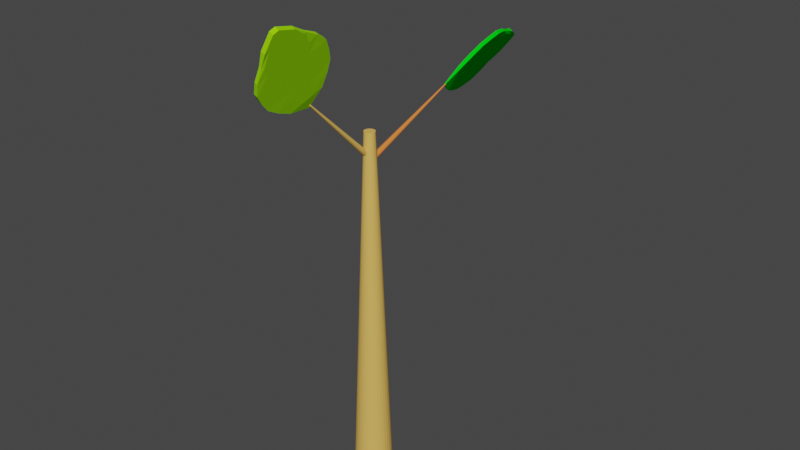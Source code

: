 # Source: lettuce_seedling.blend  (saved by Blender 2.92.15; exported with 4.5.12 LTS)
import bpy
from mathutils import Matrix  # noqa: F401  (used for matrix-valued properties, if any)

bpy.ops.wm.read_factory_settings(use_empty=True)
scene = bpy.context.scene
scene.name = 'Scene'

# ---- collections
col_collection = bpy.data.collections.new('Collection'); scene.collection.children.link(col_collection)

# ---- materials (node trees are filled in below, after node groups)
mat_material_002 = bpy.data.materials.new('Material.002')
mat_material_002.use_transparent_shadow = False
mat_material_002.diffuse_color = (0.8, 0.4833, 0.1154, 1.0)
mat_material_003 = bpy.data.materials.new('Material.003')
mat_material_003.use_transparent_shadow = False
mat_material_003.diffuse_color = (0.8, 0.2211, 0.04937, 1.0)
mat_material_001 = bpy.data.materials.new('Material.001')
mat_material_001.use_transparent_shadow = False
mat_material_001.diffuse_color = (0.0, 0.8, 0.007323, 1.0)
mat_material = bpy.data.materials.new('Material')
mat_material.use_transparent_shadow = False
mat_material.diffuse_color = (0.3252, 0.8, 0.00394, 1.0)

# ---- material node trees

# ---- world
world_world = bpy.data.worlds.new('World'); scene.world = world_world
world_world.use_nodes = True; world_world.node_tree.nodes.clear()
_N = world_world.node_tree.nodes; _L = world_world.node_tree.links
n0 = _N.new('ShaderNodeOutputWorld'); n0.name = 'World Output'; n0.location = (300, 300)
n1 = _N.new('ShaderNodeBackground'); n1.name = 'Background'; n1.location = (10, 300)
n1.inputs[0].default_value = (0.05088, 0.05088, 0.05088, 1.0)
_L.new(n1.outputs[0], n0.inputs[0])
n0.is_active_output = True
world_world.color = (0.05088, 0.05088, 0.05088)
world_world.use_sun_shadow = False
world_world.sun_shadow_jitter_overblur = 0.0

# ---- meshes
me_cylinder = bpy.data.meshes.new('Cylinder')
me_cylinder.from_pydata([(0.0, 0.09144, -0.1934), (-1.327e-09, 0.02628, 0.1934), (0.02553, 0.08969, -0.1934), (0.007338, 0.02577, 0.1934), (0.05008, 0.08448, -0.1934), (0.01439, 0.02428, 0.1934), (0.07271, 0.07603, -0.1934), (0.0209, 0.02185, 0.1934), (0.09254, 0.06466, -0.1934), (0.0266, 0.01858, 0.1934), (0.1088, 0.0508, -0.1934), (0.03127, 0.0146, 0.1934), (0.1209, 0.03499, -0.1934), (0.03475, 0.01006, 0.1934), (0.1284, 0.01784, -0.1934), (0.03689, 0.005127, 0.1934), (0.1309, -3.997e-09, -0.1934), (0.03761, -2.476e-09, 0.1934), (0.1284, -0.01784, -0.1934), (0.03689, -0.005127, 0.1934), (0.1209, -0.03499, -0.1934), (0.03475, -0.01006, 0.1934), (0.1088, -0.0508, -0.1934), (0.03127, -0.0146, 0.1934), (0.09254, -0.06466, -0.1934), (0.0266, -0.01858, 0.1934), (0.07271, -0.07603, -0.1934), (0.0209, -0.02185, 0.1934), (0.05008, -0.08448, -0.1934), (0.01439, -0.02428, 0.1934), (0.02553, -0.08969, -0.1934), (0.007338, -0.02577, 0.1934), (-1.144e-08, -0.09144, -0.1934), (-4.615e-09, -0.02628, 0.1934), (-0.02553, -0.08969, -0.1934), (-0.007338, -0.02577, 0.1934), (-0.05008, -0.08448, -0.1934), (-0.01439, -0.02428, 0.1934), (-0.07271, -0.07603, -0.1934), (-0.0209, -0.02185, 0.1934), (-0.09254, -0.06466, -0.1934), (-0.0266, -0.01858, 0.1934), (-0.1088, -0.0508, -0.1934), (-0.03127, -0.0146, 0.1934), (-0.1209, -0.03499, -0.1934), (-0.03475, -0.01006, 0.1934), (-0.1284, -0.01784, -0.1934), (-0.03689, -0.005127, 0.1934), (-0.1309, 1.09e-09, -0.1934), (-0.03761, -1.014e-09, 0.1934), (-0.1284, 0.01784, -0.1934), (-0.03689, 0.005127, 0.1934), (-0.1209, 0.03499, -0.1934), (-0.03475, 0.01006, 0.1934), (-0.1088, 0.0508, -0.1934), (-0.03127, 0.0146, 0.1934), (-0.09254, 0.06466, -0.1934), (-0.0266, 0.01858, 0.1934), (-0.07271, 0.07603, -0.1934), (-0.0209, 0.02185, 0.1934), (-0.05008, 0.08448, -0.1934), (-0.01439, 0.02428, 0.1934), (-0.02553, 0.08969, -0.1934), (-0.007338, 0.02577, 0.1934), (-0.01513, -0.002269, 0.1717), (-0.01513, -0.3421, 0.2428), (-0.009837, -0.002352, 0.1716), (-0.01383, -0.3421, 0.2428), (-0.004748, -0.002597, 0.1714), (-0.01258, -0.3421, 0.2428), (-5.761e-05, -0.002995, 0.1711), (-0.01143, -0.3422, 0.2427), (0.004054, -0.003531, 0.1706), (-0.01042, -0.3424, 0.2426), (0.007428, -0.004183, 0.1701), (-0.009596, -0.3425, 0.2424), (0.009935, -0.004928, 0.1695), (-0.008981, -0.3427, 0.2423), (0.01148, -0.005736, 0.1688), (-0.008602, -0.3429, 0.2421), (0.012, -0.006576, 0.1681), (-0.008474, -0.3431, 0.2419), (0.01148, -0.007417, 0.1674), (-0.008602, -0.3433, 0.2418), (0.009935, -0.008225, 0.1667), (-0.008981, -0.3435, 0.2416), (0.007428, -0.008969, 0.166), (-0.009596, -0.3437, 0.2414), (0.004054, -0.009622, 0.1655), (-0.01042, -0.3439, 0.2413), (-5.761e-05, -0.01016, 0.165), (-0.01143, -0.344, 0.2412), (-0.004748, -0.01056, 0.1647), (-0.01258, -0.3441, 0.2411), (-0.009837, -0.0108, 0.1645), (-0.01383, -0.3441, 0.2411), (-0.01513, -0.01088, 0.1644), (-0.01513, -0.3442, 0.241), (-0.02042, -0.0108, 0.1645), (-0.01643, -0.3441, 0.2411), (-0.02551, -0.01056, 0.1647), (-0.01768, -0.3441, 0.2411), (-0.0302, -0.01016, 0.165), (-0.01883, -0.344, 0.2412), (-0.03431, -0.009622, 0.1655), (-0.01984, -0.3439, 0.2413), (-0.03769, -0.008969, 0.166), (-0.02066, -0.3437, 0.2414), (-0.0402, -0.008225, 0.1667), (-0.02128, -0.3435, 0.2416), (-0.04174, -0.007417, 0.1674), (-0.02166, -0.3433, 0.2418), (-0.04226, -0.006576, 0.1681), (-0.02179, -0.3431, 0.2419), (-0.04174, -0.005736, 0.1688), (-0.02166, -0.3429, 0.2421), (-0.0402, -0.004928, 0.1695), (-0.02128, -0.3427, 0.2423), (-0.03769, -0.004183, 0.1701), (-0.02066, -0.3425, 0.2424), (-0.03431, -0.003531, 0.1706), (-0.01984, -0.3424, 0.2426), (-0.0302, -0.002995, 0.1711), (-0.01883, -0.3422, 0.2427), (-0.02551, -0.002597, 0.1714), (-0.01768, -0.3421, 0.2428), (-0.02042, -0.002352, 0.1716), (-0.01643, -0.3421, 0.2428)], [], [(0, 1, 3, 2), (2, 3, 5, 4), (4, 5, 7, 6), (6, 7, 9, 8), (8, 9, 11, 10), (10, 11, 13, 12), (12, 13, 15, 14), (14, 15, 17, 16), (16, 17, 19, 18), (18, 19, 21, 20), (20, 21, 23, 22), (22, 23, 25, 24), (24, 25, 27, 26), (26, 27, 29, 28), (28, 29, 31, 30), (30, 31, 33, 32), (32, 33, 35, 34), (34, 35, 37, 36), (36, 37, 39, 38), (38, 39, 41, 40), (40, 41, 43, 42), (42, 43, 45, 44), (44, 45, 47, 46), (46, 47, 49, 48), (48, 49, 51, 50), (50, 51, 53, 52), (52, 53, 55, 54), (54, 55, 57, 56), (56, 57, 59, 58), (58, 59, 61, 60), (3, 1, 63, 61, 59, 57, 55, 53, 51, 49, 47, 45, 43, 41, 39, 37, 35, 33, 31, 29, 27, 25, 23, 21, 19, 17, 15, 13, 11, 9, 7, 5), (60, 61, 63, 62), (62, 63, 1, 0), (0, 2, 4, 6, 8, 10, 12, 14, 16, 18, 20, 22, 24, 26, 28, 30, 32, 34, 36, 38, 40, 42, 44, 46, 48, 50, 52, 54, 56, 58, 60, 62), (64, 65, 67, 66), (66, 67, 69, 68), (68, 69, 71, 70), (70, 71, 73, 72), (72, 73, 75, 74), (74, 75, 77, 76), (76, 77, 79, 78), (78, 79, 81, 80), (80, 81, 83, 82), (82, 83, 85, 84), (84, 85, 87, 86), (86, 87, 89, 88), (88, 89, 91, 90), (90, 91, 93, 92), (92, 93, 95, 94), (94, 95, 97, 96), (96, 97, 99, 98), (98, 99, 101, 100), (100, 101, 103, 102), (102, 103, 105, 104), (104, 105, 107, 106), (106, 107, 109, 108), (108, 109, 111, 110), (110, 111, 113, 112), (112, 113, 115, 114), (114, 115, 117, 116), (116, 117, 119, 118), (118, 119, 121, 120), (120, 121, 123, 122), (122, 123, 125, 124), (67, 65, 127, 125, 123, 121, 119, 117, 115, 113, 111, 109, 107, 105, 103, 101, 99, 97, 95, 93, 91, 89, 87, 85, 83, 81, 79, 77, 75, 73, 71, 69), (124, 125, 127, 126), (126, 127, 65, 64), (64, 66, 68, 70, 72, 74, 76, 78, 80, 82, 84, 86, 88, 90, 92, 94, 96, 98, 100, 102, 104, 106, 108, 110, 112, 114, 116, 118, 120, 122, 124, 126)])
_uv = me_cylinder.uv_layers.new(name='UVMap')
_uv.uv.foreach_set('vector', [1.0, 0.5, 1.0, 1.0, 0.9688, 1.0, 0.9688, 0.5, 0.9688, 0.5, 0.9688, 1.0, 0.9375, 1.0, 0.9375, 0.5, 0.9375, 0.5, 0.9375, 1.0, 0.9062, 1.0, 0.9062, 0.5, 0.9062, 0.5, 0.9062, 1.0, 0.875, 1.0, 0.875, 0.5, 0.875, 0.5, 0.875, 1.0, 0.8438, 1.0, 0.8438, 0.5, 0.8438, 0.5, 0.8438, 1.0, 0.8125, 1.0, 0.8125, 0.5, 0.8125, 0.5, 0.8125, 1.0, 0.7812, 1.0, 0.7812, 0.5, 0.7812, 0.5, 0.7812, 1.0, 0.75, 1.0, 0.75, 0.5, 0.75, 0.5, 0.75, 1.0, 0.7188, 1.0, 0.7188, 0.5, 0.7188, 0.5, 0.7188, 1.0, 0.6875, 1.0, 0.6875, 0.5, 0.6875, 0.5, 0.6875, 1.0, 0.6562, 1.0, 0.6562, 0.5, 0.6562, 0.5, 0.6562, 1.0, 0.625, 1.0, 0.625, 0.5, 0.625, 0.5, 0.625, 1.0, 0.5938, 1.0, 0.5938, 0.5, 0.5938, 0.5, 0.5938, 1.0, 0.5625, 1.0, 0.5625, 0.5, 0.5625, 0.5, 0.5625, 1.0, 0.5312, 1.0, 0.5312, 0.5, 0.5312, 0.5, 0.5312, 1.0, 0.5, 1.0, 0.5, 0.5, 0.5, 0.5, 0.5, 1.0, 0.4688, 1.0, 0.4688, 0.5, 0.4688, 0.5, 0.4688, 1.0, 0.4375, 1.0, 0.4375, 0.5, 0.4375, 0.5, 0.4375, 1.0, 0.4062, 1.0, 0.4062, 0.5, 0.4062, 0.5, 0.4062, 1.0, 0.375, 1.0, 0.375, 0.5, 0.375, 0.5, 0.375, 1.0, 0.3438, 1.0, 0.3438, 0.5, 0.3438, 0.5, 0.3438, 1.0, 0.3125, 1.0, 0.3125, 0.5, 0.3125, 0.5, 0.3125, 1.0, 0.2812, 1.0, 0.2812, 0.5, 0.2812, 0.5, 0.2812, 1.0, 0.25, 1.0, 0.25, 0.5, 0.25, 0.5, 0.25, 1.0, 0.2188, 1.0, 0.2188, 0.5, 0.2188, 0.5, 0.2188, 1.0, 0.1875, 1.0, 0.1875, 0.5, 0.1875, 0.5, 0.1875, 1.0, 0.1562, 1.0, 0.1562, 0.5, 0.1562, 0.5, 0.1562, 1.0, 0.125, 1.0, 0.125, 0.5, 0.125, 0.5, 0.125, 1.0, 0.09375, 1.0, 0.09375, 0.5, 0.09375, 0.5, 0.09375, 1.0, 0.0625, 1.0, 0.0625, 0.5, 0.2968, 0.4854, 0.25, 0.49, 0.2032, 0.4854, 0.1582, 0.4717, 0.1167, 0.4496, 0.08029, 0.4197, 0.05045, 0.3833, 0.02827, 0.3418, 0.01461, 0.2968, 0.01, 0.25, 0.01461, 0.2032, 0.02827, 0.1582, 0.05045, 0.1167, 0.08029, 0.08029, 0.1167, 0.05045, 0.1582, 0.02827, 0.2032, 0.01461, 0.25, 0.01, 0.2968, 0.01461, 0.3418, 0.02827, 0.3833, 0.05045, 0.4197, 0.08029, 0.4496, 0.1167, 0.4717, 0.1582, 0.4854, 0.2032, 0.49, 0.25, 0.4854, 0.2968, 0.4717, 0.3418, 0.4496, 0.3833, 0.4197, 0.4197, 0.3833, 0.4496, 0.3418, 0.4717, 0.0625, 0.5, 0.0625, 1.0, 0.03125, 1.0, 0.03125, 0.5, 0.03125, 0.5, 0.03125, 1.0, 0.0, 1.0, 0.0, 0.5, 0.75, 0.49, 0.7968, 0.4854, 0.8418, 0.4717, 0.8833, 0.4496, 0.9197, 0.4197, 0.9496, 0.3833, 0.9717, 0.3418, 0.9854, 0.2968, 0.99, 0.25, 0.9854, 0.2032, 0.9717, 0.1582, 0.9496, 0.1167, 0.9197, 0.08029, 0.8833, 0.05045, 0.8418, 0.02827, 0.7968, 0.01461, 0.75, 0.01, 0.7032, 0.01461, 0.6582, 0.02827, 0.6167, 0.05045, 0.5803, 0.08029, 0.5504, 0.1167, 0.5283, 0.1582, 0.5146, 0.2032, 0.51, 0.25, 0.5146, 0.2968, 0.5283, 0.3418, 0.5504, 0.3833, 0.5803, 0.4197, 0.6167, 0.4496, 0.6582, 0.4717, 0.7032, 0.4854, 1.0, 0.5, 1.0, 1.0, 0.9688, 1.0, 0.9688, 0.5, 0.9688, 0.5, 0.9688, 1.0, 0.9375, 1.0, 0.9375, 0.5, 0.9375, 0.5, 0.9375, 1.0, 0.9062, 1.0, 0.9062, 0.5, 0.9062, 0.5, 0.9062, 1.0, 0.875, 1.0, 0.875, 0.5, 0.875, 0.5, 0.875, 1.0, 0.8438, 1.0, 0.8438, 0.5, 0.8438, 0.5, 0.8438, 1.0, 0.8125, 1.0, 0.8125, 0.5, 0.8125, 0.5, 0.8125, 1.0, 0.7812, 1.0, 0.7812, 0.5, 0.7812, 0.5, 0.7812, 1.0, 0.75, 1.0, 0.75, 0.5, 0.75, 0.5, 0.75, 1.0, 0.7188, 1.0, 0.7188, 0.5, 0.7188, 0.5, 0.7188, 1.0, 0.6875, 1.0, 0.6875, 0.5, 0.6875, 0.5, 0.6875, 1.0, 0.6562, 1.0, 0.6562, 0.5, 0.6562, 0.5, 0.6562, 1.0, 0.625, 1.0, 0.625, 0.5, 0.625, 0.5, 0.625, 1.0, 0.5938, 1.0, 0.5938, 0.5, 0.5938, 0.5, 0.5938, 1.0, 0.5625, 1.0, 0.5625, 0.5, 0.5625, 0.5, 0.5625, 1.0, 0.5312, 1.0, 0.5312, 0.5, 0.5312, 0.5, 0.5312, 1.0, 0.5, 1.0, 0.5, 0.5, 0.5, 0.5, 0.5, 1.0, 0.4688, 1.0, 0.4688, 0.5, 0.4688, 0.5, 0.4688, 1.0, 0.4375, 1.0, 0.4375, 0.5, 0.4375, 0.5, 0.4375, 1.0, 0.4062, 1.0, 0.4062, 0.5, 0.4062, 0.5, 0.4062, 1.0, 0.375, 1.0, 0.375, 0.5, 0.375, 0.5, 0.375, 1.0, 0.3438, 1.0, 0.3438, 0.5, 0.3438, 0.5, 0.3438, 1.0, 0.3125, 1.0, 0.3125, 0.5, 0.3125, 0.5, 0.3125, 1.0, 0.2812, 1.0, 0.2812, 0.5, 0.2812, 0.5, 0.2812, 1.0, 0.25, 1.0, 0.25, 0.5, 0.25, 0.5, 0.25, 1.0, 0.2188, 1.0, 0.2188, 0.5, 0.2188, 0.5, 0.2188, 1.0, 0.1875, 1.0, 0.1875, 0.5, 0.1875, 0.5, 0.1875, 1.0, 0.1562, 1.0, 0.1562, 0.5, 0.1562, 0.5, 0.1562, 1.0, 0.125, 1.0, 0.125, 0.5, 0.125, 0.5, 0.125, 1.0, 0.09375, 1.0, 0.09375, 0.5, 0.09375, 0.5, 0.09375, 1.0, 0.0625, 1.0, 0.0625, 0.5, 0.2968, 0.4854, 0.25, 0.49, 0.2032, 0.4854, 0.1582, 0.4717, 0.1167, 0.4496, 0.08029, 0.4197, 0.05045, 0.3833, 0.02827, 0.3418, 0.01461, 0.2968, 0.01, 0.25, 0.01461, 0.2032, 0.02827, 0.1582, 0.05045, 0.1167, 0.08029, 0.08029, 0.1167, 0.05045, 0.1582, 0.02827, 0.2032, 0.01461, 0.25, 0.01, 0.2968, 0.01461, 0.3418, 0.02827, 0.3833, 0.05045, 0.4197, 0.08029, 0.4496, 0.1167, 0.4717, 0.1582, 0.4854, 0.2032, 0.49, 0.25, 0.4854, 0.2968, 0.4717, 0.3418, 0.4496, 0.3833, 0.4197, 0.4197, 0.3833, 0.4496, 0.3418, 0.4717, 0.0625, 0.5, 0.0625, 1.0, 0.03125, 1.0, 0.03125, 0.5, 0.03125, 0.5, 0.03125, 1.0, 0.0, 1.0, 0.0, 0.5, 0.75, 0.49, 0.7968, 0.4854, 0.8418, 0.4717, 0.8833, 0.4496, 0.9197, 0.4197, 0.9496, 0.3833, 0.9717, 0.3418, 0.9854, 0.2968, 0.99, 0.25, 0.9854, 0.2032, 0.9717, 0.1582, 0.9496, 0.1167, 0.9197, 0.08029, 0.8833, 0.05045, 0.8418, 0.02827, 0.7968, 0.01461, 0.75, 0.01, 0.7032, 0.01461, 0.6582, 0.02827, 0.6167, 0.05045, 0.5803, 0.08029, 0.5504, 0.1167, 0.5283, 0.1582, 0.5146, 0.2032, 0.51, 0.25, 0.5146, 0.2968, 0.5283, 0.3418, 0.5504, 0.3833, 0.5803, 0.4197, 0.6167, 0.4496, 0.6582, 0.4717, 0.7032, 0.4854])
me_cylinder.materials.append(mat_material_002)
me_cylinder.use_remesh_fix_poles = True
me_cylinder.use_remesh_preserve_attributes = False
me_cylinder.update()
me_cylinder_001 = bpy.data.meshes.new('Cylinder.001')
me_cylinder_001.from_pydata([(0.0, 0.005529, -0.1168), (-1.688e-10, 0.0009856, 0.1168), (0.001372, 0.005422, -0.1168), (0.0002445, 0.0009666, 0.1168), (0.002691, 0.005108, -0.1168), (0.0004796, 0.0009105, 0.1168), (0.003906, 0.004597, -0.1168), (0.0006963, 0.0008195, 0.1168), (0.004972, 0.003909, -0.1168), (0.0008862, 0.0006969, 0.1168), (0.005846, 0.003071, -0.1168), (0.001042, 0.0005476, 0.1168), (0.006496, 0.002116, -0.1168), (0.001158, 0.0003772, 0.1168), (0.006896, 0.001079, -0.1168), (0.001229, 0.0001924, 0.1168), (0.007031, -2.417e-10, -0.1168), (0.001253, 1.036e-07, 0.1168), (0.006896, -0.001079, -0.1168), (0.001229, -0.0001921, 0.1168), (0.006496, -0.002116, -0.1168), (0.001158, -0.000377, 0.1168), (0.005846, -0.003071, -0.1168), (0.001042, -0.0005474, 0.1168), (0.004972, -0.003909, -0.1168), (0.0008862, -0.0006967, 0.1168), (0.003906, -0.004597, -0.1168), (0.0006963, -0.0008193, 0.1168), (0.002691, -0.005108, -0.1168), (0.0004796, -0.0009103, 0.1168), (0.001372, -0.005422, -0.1168), (0.0002445, -0.0009664, 0.1168), (-6.147e-10, -0.005529, -0.1168), (-2.784e-10, -0.0009854, 0.1168), (-0.001372, -0.005422, -0.1168), (-0.0002445, -0.0009664, 0.1168), (-0.002691, -0.005108, -0.1168), (-0.0004796, -0.0009103, 0.1168), (-0.003906, -0.004597, -0.1168), (-0.0006963, -0.0008193, 0.1168), (-0.004972, -0.003909, -0.1168), (-0.0008862, -0.0006967, 0.1168), (-0.005846, -0.003071, -0.1168), (-0.001042, -0.0005474, 0.1168), (-0.006496, -0.002116, -0.1168), (-0.001158, -0.000377, 0.1168), (-0.006896, -0.001079, -0.1168), (-0.001229, -0.0001921, 0.1168), (-0.007031, 6.593e-11, -0.1168), (-0.001253, 1.036e-07, 0.1168), (-0.006896, 0.001079, -0.1168), (-0.001229, 0.0001924, 0.1168), (-0.006496, 0.002116, -0.1168), (-0.001158, 0.0003772, 0.1168), (-0.005846, 0.003071, -0.1168), (-0.001042, 0.0005476, 0.1168), (-0.004972, 0.003909, -0.1168), (-0.0008862, 0.0006969, 0.1168), (-0.003906, 0.004597, -0.1168), (-0.0006963, 0.0008195, 0.1168), (-0.002691, 0.005108, -0.1168), (-0.0004796, 0.0009105, 0.1168), (-0.001372, 0.005422, -0.1168), (-0.0002445, 0.0009666, 0.1168)], [], [(0, 1, 3, 2), (2, 3, 5, 4), (4, 5, 7, 6), (6, 7, 9, 8), (8, 9, 11, 10), (10, 11, 13, 12), (12, 13, 15, 14), (14, 15, 17, 16), (16, 17, 19, 18), (18, 19, 21, 20), (20, 21, 23, 22), (22, 23, 25, 24), (24, 25, 27, 26), (26, 27, 29, 28), (28, 29, 31, 30), (30, 31, 33, 32), (32, 33, 35, 34), (34, 35, 37, 36), (36, 37, 39, 38), (38, 39, 41, 40), (40, 41, 43, 42), (42, 43, 45, 44), (44, 45, 47, 46), (46, 47, 49, 48), (48, 49, 51, 50), (50, 51, 53, 52), (52, 53, 55, 54), (54, 55, 57, 56), (56, 57, 59, 58), (58, 59, 61, 60), (3, 1, 63, 61, 59, 57, 55, 53, 51, 49, 47, 45, 43, 41, 39, 37, 35, 33, 31, 29, 27, 25, 23, 21, 19, 17, 15, 13, 11, 9, 7, 5), (60, 61, 63, 62), (62, 63, 1, 0), (0, 2, 4, 6, 8, 10, 12, 14, 16, 18, 20, 22, 24, 26, 28, 30, 32, 34, 36, 38, 40, 42, 44, 46, 48, 50, 52, 54, 56, 58, 60, 62)])
_uv = me_cylinder_001.uv_layers.new(name='UVMap')
_uv.uv.foreach_set('vector', [1.0, 0.5, 1.0, 1.0, 0.9688, 1.0, 0.9688, 0.5, 0.9688, 0.5, 0.9688, 1.0, 0.9375, 1.0, 0.9375, 0.5, 0.9375, 0.5, 0.9375, 1.0, 0.9062, 1.0, 0.9062, 0.5, 0.9062, 0.5, 0.9062, 1.0, 0.875, 1.0, 0.875, 0.5, 0.875, 0.5, 0.875, 1.0, 0.8438, 1.0, 0.8438, 0.5, 0.8438, 0.5, 0.8438, 1.0, 0.8125, 1.0, 0.8125, 0.5, 0.8125, 0.5, 0.8125, 1.0, 0.7812, 1.0, 0.7812, 0.5, 0.7812, 0.5, 0.7812, 1.0, 0.75, 1.0, 0.75, 0.5, 0.75, 0.5, 0.75, 1.0, 0.7188, 1.0, 0.7188, 0.5, 0.7188, 0.5, 0.7188, 1.0, 0.6875, 1.0, 0.6875, 0.5, 0.6875, 0.5, 0.6875, 1.0, 0.6562, 1.0, 0.6562, 0.5, 0.6562, 0.5, 0.6562, 1.0, 0.625, 1.0, 0.625, 0.5, 0.625, 0.5, 0.625, 1.0, 0.5938, 1.0, 0.5938, 0.5, 0.5938, 0.5, 0.5938, 1.0, 0.5625, 1.0, 0.5625, 0.5, 0.5625, 0.5, 0.5625, 1.0, 0.5312, 1.0, 0.5312, 0.5, 0.5312, 0.5, 0.5312, 1.0, 0.5, 1.0, 0.5, 0.5, 0.5, 0.5, 0.5, 1.0, 0.4688, 1.0, 0.4688, 0.5, 0.4688, 0.5, 0.4688, 1.0, 0.4375, 1.0, 0.4375, 0.5, 0.4375, 0.5, 0.4375, 1.0, 0.4062, 1.0, 0.4062, 0.5, 0.4062, 0.5, 0.4062, 1.0, 0.375, 1.0, 0.375, 0.5, 0.375, 0.5, 0.375, 1.0, 0.3438, 1.0, 0.3438, 0.5, 0.3438, 0.5, 0.3438, 1.0, 0.3125, 1.0, 0.3125, 0.5, 0.3125, 0.5, 0.3125, 1.0, 0.2812, 1.0, 0.2812, 0.5, 0.2812, 0.5, 0.2812, 1.0, 0.25, 1.0, 0.25, 0.5, 0.25, 0.5, 0.25, 1.0, 0.2188, 1.0, 0.2188, 0.5, 0.2188, 0.5, 0.2188, 1.0, 0.1875, 1.0, 0.1875, 0.5, 0.1875, 0.5, 0.1875, 1.0, 0.1562, 1.0, 0.1562, 0.5, 0.1562, 0.5, 0.1562, 1.0, 0.125, 1.0, 0.125, 0.5, 0.125, 0.5, 0.125, 1.0, 0.09375, 1.0, 0.09375, 0.5, 0.09375, 0.5, 0.09375, 1.0, 0.0625, 1.0, 0.0625, 0.5, 0.2968, 0.4854, 0.25, 0.49, 0.2032, 0.4854, 0.1582, 0.4717, 0.1167, 0.4496, 0.08029, 0.4197, 0.05045, 0.3833, 0.02827, 0.3418, 0.01461, 0.2968, 0.01, 0.25, 0.01461, 0.2032, 0.02827, 0.1582, 0.05045, 0.1167, 0.08029, 0.08029, 0.1167, 0.05045, 0.1582, 0.02827, 0.2032, 0.01461, 0.25, 0.01, 0.2968, 0.01461, 0.3418, 0.02827, 0.3833, 0.05045, 0.4197, 0.08029, 0.4496, 0.1167, 0.4717, 0.1582, 0.4854, 0.2032, 0.49, 0.25, 0.4854, 0.2968, 0.4717, 0.3418, 0.4496, 0.3833, 0.4197, 0.4197, 0.3833, 0.4496, 0.3418, 0.4717, 0.0625, 0.5, 0.0625, 1.0, 0.03125, 1.0, 0.03125, 0.5, 0.03125, 0.5, 0.03125, 1.0, 0.0, 1.0, 0.0, 0.5, 0.75, 0.49, 0.7968, 0.4854, 0.8418, 0.4717, 0.8833, 0.4496, 0.9197, 0.4197, 0.9496, 0.3833, 0.9717, 0.3418, 0.9854, 0.2968, 0.99, 0.25, 0.9854, 0.2032, 0.9717, 0.1582, 0.9496, 0.1167, 0.9197, 0.08029, 0.8833, 0.05045, 0.8418, 0.02827, 0.7968, 0.01461, 0.75, 0.01, 0.7032, 0.01461, 0.6582, 0.02827, 0.6167, 0.05045, 0.5803, 0.08029, 0.5504, 0.1167, 0.5283, 0.1582, 0.5146, 0.2032, 0.51, 0.25, 0.5146, 0.2968, 0.5283, 0.3418, 0.5504, 0.3833, 0.5803, 0.4197, 0.6167, 0.4496, 0.6582, 0.4717, 0.7032, 0.4854])
me_cylinder_001.materials.append(mat_material_003)
me_cylinder_001.use_remesh_fix_poles = True
me_cylinder_001.use_remesh_preserve_attributes = False
me_cylinder_001.update()
me_cube_001 = bpy.data.meshes.new('Cube.001')
me_cube_001.from_pydata([(-0.01862, -0.05503, -0.007518), (-0.01862, -0.05503, -0.00121), (-0.002953, 0.05503, -0.004461), (-0.002953, 0.05503, 0.004461), (0.01862, -0.05503, -0.007518), (0.01862, -0.05503, -0.00121), (0.002953, 0.05503, -0.004461), (0.002953, 0.05503, 0.004461), (4.368e-10, 0.05503, -0.004461), (4.368e-10, 0.05503, 0.004461), (5.756e-10, -0.05503, -0.007518), (5.756e-10, -0.05503, -0.00121), (-0.001477, 0.05503, -0.004461), (-0.001356, -0.05503, -0.00121), (-0.001477, 0.05503, 0.004461), (-0.001356, -0.05503, -0.007518), (0.001477, 0.05503, 0.004461), (0.001356, -0.05503, -0.007518), (0.001477, 0.05503, -0.004461), (0.001356, -0.05503, -0.00121), (-0.002215, 0.05503, -0.004461), (-0.002034, -0.05503, -0.00121), (-0.002215, 0.05503, 0.004461), (-0.002034, -0.05503, -0.007518), (0.002215, 0.05503, 0.004461), (0.002034, -0.05503, -0.007518), (0.002215, 0.05503, -0.004461), (0.002034, -0.05503, -0.00121), (0.0007383, 0.05503, -0.004461), (0.000678, -0.05503, -0.00121), (0.0007383, 0.05503, 0.004461), (0.000678, -0.05503, -0.007518), (-0.0007383, 0.05503, 0.004461), (-0.000678, -0.05503, -0.007518), (-0.0007383, 0.05503, -0.004461), (-0.000678, -0.05503, -0.00121), (-0.0006438, -0.06961, -0.005314), (-0.0006438, -0.06961, -0.003414), (0.0006438, -0.06961, -0.005314), (0.0006438, -0.06961, -0.003414), (8.469e-10, -0.06961, -0.005314), (8.469e-10, -0.06961, -0.003414), (-0.0003219, -0.06961, -0.003414), (-0.0003219, -0.06961, -0.005314), (0.0003219, -0.06961, -0.005314), (0.0003219, -0.06961, -0.003414), (-0.0004829, -0.06961, -0.003414), (-0.0004829, -0.06961, -0.005314), (0.0004829, -0.06961, -0.005314), (0.0004829, -0.06961, -0.003414), (0.000161, -0.06961, -0.003414), (0.000161, -0.06961, -0.005314), (-0.000161, -0.06961, -0.005314), (-0.000161, -0.06961, -0.003414), (-0.03856, 0.0, -0.005989), (-0.03856, -3.725e-09, 0.001626), (0.03856, -3.725e-09, -0.005989), (0.03856, 0.0, 0.001626), (2.878e-10, 0.0, -0.005248), (2.878e-10, 0.0, -0.005989), (-0.0126, 0.0, -0.005989), (-0.0126, 0.0, 0.001626), (0.0126, 0.0, 0.001626), (0.0126, 0.0, -0.005989), (-0.0189, 0.0, -0.005989), (-0.0189, 0.0, 0.001626), (0.0189, 0.0, 0.001626), (0.0189, 0.0, -0.005989), (0.006299, 0.0, -0.005989), (0.006299, 0.0, -0.004213), (-0.006299, 0.0, -0.004213), (-0.006299, 0.0, -0.005989), (-0.03566, -0.02751, -0.006754), (0.03566, -0.02751, 0.0002078), (4.317e-10, -0.02751, -0.006666), (4.317e-10, -0.02751, -0.006754), (-0.006977, -0.02751, -0.006754), (-0.006977, -0.02751, 0.0002078), (0.006977, -0.02751, 0.0002078), (0.006977, -0.02751, -0.006754), (-0.01046, -0.02751, -0.006754), (-0.01046, -0.02751, 0.0002078), (0.01046, -0.02751, 0.0002078), (0.01046, -0.02751, -0.006754), (0.003488, -0.02751, -0.006754), (0.003488, -0.02751, -0.005631), (-0.003488, -0.02751, -0.005631), (-0.003488, -0.02751, -0.006754), (-0.03566, -0.02751, 0.0002078), (0.03566, -0.02751, -0.006754), (-0.02835, -0.04127, -0.007388), (0.02835, -0.04127, -0.0002484), (5.037e-10, -0.04127, -0.007375), (5.037e-10, -0.04127, -0.007136), (-0.004166, -0.04127, -0.007136), (-0.004166, -0.04127, -0.0005011), (0.004166, -0.04127, -0.0005011), (0.004166, -0.04127, -0.007136), (-0.006249, -0.04127, -0.007136), (-0.006249, -0.04127, -0.0005011), (0.006249, -0.04127, -0.0005011), (0.006249, -0.04127, -0.007136), (0.002083, -0.04127, -0.007136), (0.002083, -0.04127, -0.00634), (-0.002083, -0.04127, -0.00634), (-0.002083, -0.04127, -0.007136), (-0.02835, -0.04127, -0.0002484), (0.02835, -0.04127, -0.007388), (-0.03787, -0.01376, 0.0009167), (0.03787, -0.01376, -0.006372), (-0.03787, -0.01376, -0.006372), (0.03787, -0.01376, 0.0009167), (3.598e-10, -0.01376, -0.005957), (3.598e-10, -0.01376, -0.006372), (-0.009787, -0.01376, -0.006372), (-0.009787, -0.01376, 0.0009167), (0.009787, -0.01376, 0.0009167), (0.009787, -0.01376, -0.006372), (-0.01468, -0.01376, -0.006372), (-0.01468, -0.01376, 0.0009167), (0.01468, -0.01376, 0.0009167), (0.01468, -0.01376, -0.006372), (0.004893, -0.01376, -0.006372), (0.004893, -0.01376, -0.004922), (-0.004893, -0.01376, -0.004922), (-0.004893, -0.01376, -0.006372), (-0.02415, 0.02751, 0.00138), (0.02415, 0.02751, -0.003562), (-0.02415, 0.02751, -0.003562), (0.02415, 0.02751, 0.00138), (1.439e-10, 0.02751, -0.00383), (1.439e-10, 0.02751, -0.005225), (-0.01822, 0.02751, -0.005225), (-0.01822, 0.02751, 0.003043), (0.01822, 0.02751, 0.003043), (0.01822, 0.02751, -0.005225), (-0.0222, 0.02751, -0.005225), (-0.02121, 0.02751, 0.003043), (0.02111, 0.02751, 0.003043), (0.02064, 0.02751, -0.005225), (0.009109, 0.02751, -0.005225), (0.009109, 0.02751, -0.002795), (-0.009109, 0.02751, -0.002795), (-0.009109, 0.02751, -0.005225), (-0.03336, 0.01376, -0.004915), (0.03336, 0.01376, 0.001642), (2.159e-10, 0.01376, -0.004539), (2.159e-10, 0.01376, -0.005607), (-0.01541, 0.01376, -0.005607), (-0.01541, 0.01376, 0.002334), (0.01541, 0.01376, 0.002334), (0.01541, 0.01376, -0.005607), (-0.02311, 0.01376, -0.005607), (-0.02311, 0.01376, 0.002334), (0.02311, 0.01376, 0.002334), (0.02311, 0.01376, -0.005607), (0.007704, 0.01376, -0.005607), (0.007704, 0.01376, -0.003504), (-0.007704, 0.01376, -0.003504), (-0.007704, 0.01376, -0.005607), (-0.03336, 0.01376, 0.001642), (0.03336, 0.01376, -0.004915), (-0.01636, 0.04127, 0.003752), (0.01636, 0.04127, -0.004843), (-0.01636, 0.04127, -0.004843), (0.01652, 0.04127, 0.003752), (-2.66e-10, 0.04127, -0.003122), (-2.66e-10, 0.04127, -0.004843), (-0.00781, 0.04127, -0.004843), (-0.00781, 0.04127, 0.003752), (0.00781, 0.04127, 0.003752), (0.00781, 0.04127, -0.004843), (-0.01172, 0.04127, -0.004843), (-0.01172, 0.04127, 0.003752), (0.01172, 0.04127, 0.003752), (0.01172, 0.04127, -0.004843), (0.003905, 0.04127, -0.004843), (0.003905, 0.04127, -0.002086), (-0.003905, 0.04127, -0.002086), (-0.003905, 0.04127, -0.004843)], [], [(164, 162, 3, 2), (26, 24, 7, 6), (107, 91, 5, 4), (29, 11, 41, 50), (101, 107, 4, 25), (99, 106, 1, 21), (103, 92, 11, 29), (105, 93, 10, 33), (13, 21, 46, 42), (34, 32, 9, 8), (20, 22, 14, 12), (98, 94, 15, 23), (104, 95, 13, 35), (31, 17, 44, 51), (33, 10, 40, 52), (100, 96, 19, 27), (102, 97, 17, 31), (28, 30, 16, 18), (90, 98, 23, 0), (2, 3, 22, 20), (95, 99, 21, 13), (35, 13, 42, 53), (91, 100, 27, 5), (11, 35, 53, 41), (97, 101, 25, 17), (18, 16, 24, 26), (8, 9, 30, 28), (93, 102, 31, 10), (21, 1, 37, 46), (96, 103, 29, 19), (10, 31, 51, 40), (92, 104, 35, 11), (12, 14, 32, 34), (94, 105, 33, 15), (47, 46, 37, 36), (51, 50, 41, 40), (52, 53, 42, 43), (48, 49, 45, 44), (43, 42, 46, 47), (38, 39, 49, 48), (44, 45, 50, 51), (40, 41, 53, 52), (17, 25, 48, 44), (23, 15, 43, 47), (1, 0, 36, 37), (19, 29, 50, 45), (27, 19, 45, 49), (4, 5, 39, 38), (15, 33, 52, 43), (0, 23, 47, 36), (5, 27, 49, 39), (25, 4, 38, 48), (148, 159, 71, 60), (146, 158, 70, 58), (150, 157, 69, 62), (147, 156, 68, 59), (151, 155, 67, 63), (145, 154, 66, 57), (149, 153, 65, 61), (144, 152, 64, 54), (156, 151, 63, 68), (154, 150, 62, 66), (158, 149, 61, 70), (152, 148, 60, 64), (159, 147, 59, 71), (157, 146, 58, 69), (153, 160, 55, 65), (155, 161, 56, 67), (161, 145, 57, 56), (110, 108, 55, 54), (90, 106, 88, 72), (114, 125, 87, 76), (112, 124, 86, 74), (116, 123, 85, 78), (113, 122, 84, 75), (117, 121, 83, 79), (111, 120, 82, 73), (115, 119, 81, 77), (110, 118, 80, 72), (122, 117, 79, 84), (120, 116, 78, 82), (124, 115, 77, 86), (118, 114, 76, 80), (125, 113, 75, 87), (123, 112, 74, 85), (119, 108, 88, 81), (121, 109, 89, 83), (109, 111, 73, 89), (0, 1, 106, 90), (76, 87, 105, 94), (74, 86, 104, 92), (78, 85, 103, 96), (75, 84, 102, 93), (79, 83, 101, 97), (73, 82, 100, 91), (77, 81, 99, 95), (72, 80, 98, 90), (84, 79, 97, 102), (82, 78, 96, 100), (86, 77, 95, 104), (80, 76, 94, 98), (87, 75, 93, 105), (85, 74, 92, 103), (81, 88, 106, 99), (83, 89, 107, 101), (89, 73, 91, 107), (56, 57, 111, 109), (67, 56, 109, 121), (65, 55, 108, 119), (69, 58, 112, 123), (71, 59, 113, 125), (64, 60, 114, 118), (70, 61, 115, 124), (66, 62, 116, 120), (68, 63, 117, 122), (54, 64, 118, 110), (61, 65, 119, 115), (57, 66, 120, 111), (63, 67, 121, 117), (59, 68, 122, 113), (62, 69, 123, 116), (58, 70, 124, 112), (60, 71, 125, 114), (72, 88, 108, 110), (163, 165, 129, 127), (175, 163, 127, 139), (173, 162, 126, 137), (177, 166, 130, 141), (179, 167, 131, 143), (172, 168, 132, 136), (178, 169, 133, 142), (174, 170, 134, 138), (176, 171, 135, 140), (164, 172, 136, 128), (169, 173, 137, 133), (165, 174, 138, 129), (171, 175, 139, 135), (167, 176, 140, 131), (170, 177, 141, 134), (166, 178, 142, 130), (168, 179, 143, 132), (144, 160, 126, 128), (54, 55, 160, 144), (127, 129, 145, 161), (139, 127, 161, 155), (137, 126, 160, 153), (141, 130, 146, 157), (143, 131, 147, 159), (136, 132, 148, 152), (142, 133, 149, 158), (138, 134, 150, 154), (140, 135, 151, 156), (128, 136, 152, 144), (133, 137, 153, 149), (129, 138, 154, 145), (135, 139, 155, 151), (131, 140, 156, 147), (134, 141, 157, 150), (130, 142, 158, 146), (132, 143, 159, 148), (12, 34, 179, 168), (9, 32, 178, 166), (16, 30, 177, 170), (8, 28, 176, 167), (18, 26, 175, 171), (7, 24, 174, 165), (14, 22, 173, 169), (2, 20, 172, 164), (28, 18, 171, 176), (24, 16, 170, 174), (32, 14, 169, 178), (20, 12, 168, 172), (34, 8, 167, 179), (30, 9, 166, 177), (22, 3, 162, 173), (26, 6, 163, 175), (6, 7, 165, 163), (128, 126, 162, 164)])
_uv = me_cube_001.uv_layers.new(name='UVMap')
_uv.uv.foreach_set('vector', [0.375, 0.2188, 0.625, 0.2188, 0.625, 0.25, 0.375, 0.25, 0.375, 0.4688, 0.625, 0.4688, 0.625, 0.5, 0.375, 0.5, 0.375, 0.7188, 0.625, 0.7187, 0.625, 0.75, 0.375, 0.75, 0.7188, 0.75, 0.75, 0.75, 0.75, 0.75, 0.7188, 0.75, 0.3438, 0.7188, 0.375, 0.7188, 0.375, 0.75, 0.3438, 0.75, 0.8438, 0.7188, 0.875, 0.7188, 0.875, 0.75, 0.8438, 0.75, 0.7188, 0.7188, 0.75, 0.7188, 0.75, 0.75, 0.7188, 0.75, 0.2187, 0.7188, 0.25, 0.7188, 0.25, 0.75, 0.2188, 0.75, 0.8125, 0.75, 0.8438, 0.75, 0.8438, 0.75, 0.8125, 0.75, 0.375, 0.3438, 0.625, 0.3438, 0.625, 0.375, 0.375, 0.375, 0.375, 0.2812, 0.625, 0.2812, 0.625, 0.3125, 0.375, 0.3125, 0.1562, 0.7188, 0.1875, 0.7188, 0.1875, 0.75, 0.1562, 0.75, 0.7812, 0.7188, 0.8125, 0.7188, 0.8125, 0.75, 0.7812, 0.75, 0.2812, 0.75, 0.3125, 0.75, 0.3125, 0.75, 0.2812, 0.75, 0.2188, 0.75, 0.25, 0.75, 0.25, 0.75, 0.2188, 0.75, 0.6562, 0.7188, 0.6875, 0.7188, 0.6875, 0.75, 0.6562, 0.75, 0.2812, 0.7188, 0.3125, 0.7188, 0.3125, 0.75, 0.2812, 0.75, 0.375, 0.4062, 0.625, 0.4062, 0.625, 0.4375, 0.375, 0.4375, 0.125, 0.7188, 0.1562, 0.7188, 0.1562, 0.75, 0.125, 0.75, 0.375, 0.25, 0.625, 0.25, 0.625, 0.2812, 0.375, 0.2812, 0.8125, 0.7188, 0.8438, 0.7188, 0.8438, 0.75, 0.8125, 0.75, 0.7812, 0.75, 0.8125, 0.75, 0.8125, 0.75, 0.7812, 0.75, 0.625, 0.7187, 0.6562, 0.7188, 0.6562, 0.75, 0.625, 0.75, 0.75, 0.75, 0.7812, 0.75, 0.7812, 0.75, 0.75, 0.75, 0.3125, 0.7188, 0.3438, 0.7188, 0.3438, 0.75, 0.3125, 0.75, 0.375, 0.4375, 0.625, 0.4375, 0.625, 0.4688, 0.375, 0.4688, 0.375, 0.375, 0.625, 0.375, 0.625, 0.4062, 0.375, 0.4062, 0.25, 0.7188, 0.2812, 0.7188, 0.2812, 0.75, 0.25, 0.75, 0.8438, 0.75, 0.875, 0.75, 0.875, 0.75, 0.8438, 0.75, 0.6875, 0.7188, 0.7188, 0.7188, 0.7188, 0.75, 0.6875, 0.75, 0.25, 0.75, 0.2812, 0.75, 0.2812, 0.75, 0.25, 0.75, 0.75, 0.7188, 0.7812, 0.7188, 0.7812, 0.75, 0.75, 0.75, 0.375, 0.3125, 0.625, 0.3125, 0.625, 0.3438, 0.375, 0.3438, 0.1875, 0.7188, 0.2187, 0.7188, 0.2188, 0.75, 0.1875, 0.75, 0.375, 0.9688, 0.625, 0.9688, 0.625, 1.0, 0.375, 1.0, 0.375, 0.8438, 0.625, 0.8438, 0.625, 0.875, 0.375, 0.875, 0.375, 0.9062, 0.625, 0.9062, 0.625, 0.9375, 0.375, 0.9375, 0.375, 0.7812, 0.625, 0.7812, 0.625, 0.8125, 0.375, 0.8125, 0.375, 0.9375, 0.625, 0.9375, 0.625, 0.9688, 0.375, 0.9688, 0.375, 0.75, 0.625, 0.75, 0.625, 0.7812, 0.375, 0.7812, 0.375, 0.8125, 0.625, 0.8125, 0.625, 0.8438, 0.375, 0.8438, 0.375, 0.875, 0.625, 0.875, 0.625, 0.9062, 0.375, 0.9062, 0.3125, 0.75, 0.3438, 0.75, 0.3438, 0.75, 0.3125, 0.75, 0.1562, 0.75, 0.1875, 0.75, 0.1875, 0.75, 0.1562, 0.75, 0.625, 0.0, 0.375, 0.0, 0.375, 0.0, 0.625, 0.0, 0.6875, 0.75, 0.7188, 0.75, 0.7188, 0.75, 0.6875, 0.75, 0.6562, 0.75, 0.6875, 0.75, 0.6875, 0.75, 0.6562, 0.75, 0.375, 0.75, 0.625, 0.75, 0.625, 0.75, 0.375, 0.75, 0.1875, 0.75, 0.2188, 0.75, 0.2188, 0.75, 0.1875, 0.75, 0.125, 0.75, 0.1562, 0.75, 0.1562, 0.75, 0.125, 0.75, 0.625, 0.75, 0.6562, 0.75, 0.6562, 0.75, 0.625, 0.75, 0.3438, 0.75, 0.375, 0.75, 0.375, 0.75, 0.3438, 0.75, 0.1875, 0.5938, 0.2188, 0.5938, 0.2187, 0.625, 0.1875, 0.625, 0.75, 0.5938, 0.7813, 0.5938, 0.7812, 0.625, 0.75, 0.625, 0.6875, 0.5938, 0.7188, 0.5938, 0.7188, 0.625, 0.6875, 0.625, 0.25, 0.5938, 0.2812, 0.5938, 0.2812, 0.625, 0.25, 0.625, 0.3125, 0.5938, 0.3437, 0.5937, 0.3438, 0.625, 0.3125, 0.625, 0.625, 0.5938, 0.6562, 0.5937, 0.6562, 0.625, 0.625, 0.625, 0.8125, 0.5938, 0.8438, 0.5938, 0.8438, 0.625, 0.8125, 0.625, 0.125, 0.5938, 0.1562, 0.5937, 0.1562, 0.625, 0.125, 0.625, 0.2812, 0.5938, 0.3125, 0.5938, 0.3125, 0.625, 0.2812, 0.625, 0.6562, 0.5937, 0.6875, 0.5938, 0.6875, 0.625, 0.6562, 0.625, 0.7813, 0.5938, 0.8125, 0.5938, 0.8125, 0.625, 0.7812, 0.625, 0.1562, 0.5937, 0.1875, 0.5938, 0.1875, 0.625, 0.1562, 0.625, 0.2188, 0.5938, 0.25, 0.5938, 0.25, 0.625, 0.2187, 0.625, 0.7188, 0.5938, 0.75, 0.5938, 0.75, 0.625, 0.7188, 0.625, 0.8438, 0.5938, 0.875, 0.5937, 0.875, 0.625, 0.8438, 0.625, 0.3437, 0.5937, 0.375, 0.5937, 0.375, 0.625, 0.3438, 0.625, 0.375, 0.5937, 0.625, 0.5938, 0.625, 0.625, 0.375, 0.625, 0.375, 0.09375, 0.625, 0.09375, 0.625, 0.125, 0.375, 0.125, 0.375, 0.03125, 0.625, 0.03125, 0.625, 0.0625, 0.375, 0.0625, 0.1875, 0.6562, 0.2187, 0.6562, 0.2187, 0.6875, 0.1875, 0.6875, 0.75, 0.6562, 0.7813, 0.6563, 0.7812, 0.6875, 0.75, 0.6875, 0.6875, 0.6562, 0.7188, 0.6563, 0.7188, 0.6875, 0.6875, 0.6875, 0.25, 0.6562, 0.2812, 0.6562, 0.2812, 0.6875, 0.25, 0.6875, 0.3125, 0.6562, 0.3438, 0.6563, 0.3438, 0.6875, 0.3125, 0.6875, 0.625, 0.6562, 0.6562, 0.6562, 0.6562, 0.6875, 0.625, 0.6875, 0.8125, 0.6563, 0.8438, 0.6563, 0.8438, 0.6875, 0.8125, 0.6875, 0.125, 0.6562, 0.1562, 0.6562, 0.1562, 0.6875, 0.125, 0.6875, 0.2812, 0.6562, 0.3125, 0.6562, 0.3125, 0.6875, 0.2812, 0.6875, 0.6562, 0.6562, 0.6875, 0.6562, 0.6875, 0.6875, 0.6562, 0.6875, 0.7813, 0.6563, 0.8125, 0.6563, 0.8125, 0.6875, 0.7812, 0.6875, 0.1562, 0.6562, 0.1875, 0.6562, 0.1875, 0.6875, 0.1562, 0.6875, 0.2187, 0.6562, 0.25, 0.6562, 0.25, 0.6875, 0.2187, 0.6875, 0.7188, 0.6563, 0.75, 0.6562, 0.75, 0.6875, 0.7188, 0.6875, 0.8438, 0.6563, 0.875, 0.6562, 0.875, 0.6875, 0.8438, 0.6875, 0.3438, 0.6563, 0.375, 0.6562, 0.375, 0.6875, 0.3438, 0.6875, 0.375, 0.6562, 0.625, 0.6562, 0.625, 0.6875, 0.375, 0.6875, 0.375, 0.0, 0.625, 0.0, 0.625, 0.03125, 0.375, 0.03125, 0.1875, 0.6875, 0.2187, 0.6875, 0.2187, 0.7188, 0.1875, 0.7188, 0.75, 0.6875, 0.7812, 0.6875, 0.7812, 0.7188, 0.75, 0.7188, 0.6875, 0.6875, 0.7188, 0.6875, 0.7188, 0.7188, 0.6875, 0.7188, 0.25, 0.6875, 0.2812, 0.6875, 0.2812, 0.7188, 0.25, 0.7188, 0.3125, 0.6875, 0.3438, 0.6875, 0.3438, 0.7188, 0.3125, 0.7188, 0.625, 0.6875, 0.6562, 0.6875, 0.6562, 0.7188, 0.625, 0.7187, 0.8125, 0.6875, 0.8438, 0.6875, 0.8438, 0.7188, 0.8125, 0.7188, 0.125, 0.6875, 0.1562, 0.6875, 0.1562, 0.7188, 0.125, 0.7188, 0.2812, 0.6875, 0.3125, 0.6875, 0.3125, 0.7188, 0.2812, 0.7188, 0.6562, 0.6875, 0.6875, 0.6875, 0.6875, 0.7188, 0.6562, 0.7188, 0.7812, 0.6875, 0.8125, 0.6875, 0.8125, 0.7188, 0.7812, 0.7188, 0.1562, 0.6875, 0.1875, 0.6875, 0.1875, 0.7188, 0.1562, 0.7188, 0.2187, 0.6875, 0.25, 0.6875, 0.25, 0.7188, 0.2187, 0.7188, 0.7188, 0.6875, 0.75, 0.6875, 0.75, 0.7188, 0.7188, 0.7188, 0.8438, 0.6875, 0.875, 0.6875, 0.875, 0.7188, 0.8438, 0.7188, 0.3438, 0.6875, 0.375, 0.6875, 0.375, 0.7188, 0.3438, 0.7188, 0.375, 0.6875, 0.625, 0.6875, 0.625, 0.7187, 0.375, 0.7188, 0.375, 0.625, 0.625, 0.625, 0.625, 0.6562, 0.375, 0.6562, 0.3438, 0.625, 0.375, 0.625, 0.375, 0.6562, 0.3438, 0.6563, 0.8438, 0.625, 0.875, 0.625, 0.875, 0.6562, 0.8438, 0.6563, 0.7188, 0.625, 0.75, 0.625, 0.75, 0.6562, 0.7188, 0.6563, 0.2187, 0.625, 0.25, 0.625, 0.25, 0.6562, 0.2187, 0.6562, 0.1562, 0.625, 0.1875, 0.625, 0.1875, 0.6562, 0.1562, 0.6562, 0.7812, 0.625, 0.8125, 0.625, 0.8125, 0.6563, 0.7813, 0.6563, 0.6562, 0.625, 0.6875, 0.625, 0.6875, 0.6562, 0.6562, 0.6562, 0.2812, 0.625, 0.3125, 0.625, 0.3125, 0.6562, 0.2812, 0.6562, 0.125, 0.625, 0.1562, 0.625, 0.1562, 0.6562, 0.125, 0.6562, 0.8125, 0.625, 0.8438, 0.625, 0.8438, 0.6563, 0.8125, 0.6563, 0.625, 0.625, 0.6562, 0.625, 0.6562, 0.6562, 0.625, 0.6562, 0.3125, 0.625, 0.3438, 0.625, 0.3438, 0.6563, 0.3125, 0.6562, 0.25, 0.625, 0.2812, 0.625, 0.2812, 0.6562, 0.25, 0.6562, 0.6875, 0.625, 0.7188, 0.625, 0.7188, 0.6563, 0.6875, 0.6562, 0.75, 0.625, 0.7812, 0.625, 0.7813, 0.6563, 0.75, 0.6562, 0.1875, 0.625, 0.2187, 0.625, 0.2187, 0.6562, 0.1875, 0.6562, 0.375, 0.0625, 0.625, 0.0625, 0.625, 0.09375, 0.375, 0.09375, 0.375, 0.5312, 0.625, 0.5312, 0.625, 0.5625, 0.375, 0.5625, 0.3438, 0.5312, 0.375, 0.5312, 0.375, 0.5625, 0.3438, 0.5625, 0.8438, 0.5312, 0.875, 0.5312, 0.875, 0.5625, 0.8438, 0.5625, 0.7188, 0.5312, 0.75, 0.5312, 0.75, 0.5625, 0.7188, 0.5625, 0.2187, 0.5312, 0.25, 0.5312, 0.25, 0.5625, 0.2188, 0.5625, 0.1562, 0.5313, 0.1875, 0.5312, 0.1875, 0.5625, 0.1562, 0.5625, 0.7812, 0.5312, 0.8125, 0.5312, 0.8125, 0.5625, 0.7813, 0.5625, 0.6562, 0.5312, 0.6875, 0.5313, 0.6875, 0.5625, 0.6562, 0.5625, 0.2812, 0.5312, 0.3125, 0.5312, 0.3125, 0.5625, 0.2812, 0.5625, 0.125, 0.5312, 0.1562, 0.5313, 0.1562, 0.5625, 0.125, 0.5625, 0.8125, 0.5312, 0.8438, 0.5312, 0.8438, 0.5625, 0.8125, 0.5625, 0.625, 0.5312, 0.6562, 0.5312, 0.6562, 0.5625, 0.625, 0.5625, 0.3125, 0.5312, 0.3438, 0.5312, 0.3438, 0.5625, 0.3125, 0.5625, 0.25, 0.5312, 0.2812, 0.5312, 0.2812, 0.5625, 0.25, 0.5625, 0.6875, 0.5313, 0.7188, 0.5312, 0.7188, 0.5625, 0.6875, 0.5625, 0.75, 0.5312, 0.7812, 0.5312, 0.7813, 0.5625, 0.75, 0.5625, 0.1875, 0.5312, 0.2187, 0.5312, 0.2188, 0.5625, 0.1875, 0.5625, 0.375, 0.1562, 0.625, 0.1562, 0.625, 0.1875, 0.375, 0.1875, 0.375, 0.125, 0.625, 0.125, 0.625, 0.1562, 0.375, 0.1562, 0.375, 0.5625, 0.625, 0.5625, 0.625, 0.5938, 0.375, 0.5937, 0.3438, 0.5625, 0.375, 0.5625, 0.375, 0.5937, 0.3437, 0.5937, 0.8438, 0.5625, 0.875, 0.5625, 0.875, 0.5937, 0.8438, 0.5938, 0.7188, 0.5625, 0.75, 0.5625, 0.75, 0.5938, 0.7188, 0.5938, 0.2188, 0.5625, 0.25, 0.5625, 0.25, 0.5938, 0.2188, 0.5938, 0.1562, 0.5625, 0.1875, 0.5625, 0.1875, 0.5938, 0.1562, 0.5937, 0.7813, 0.5625, 0.8125, 0.5625, 0.8125, 0.5938, 0.7813, 0.5938, 0.6562, 0.5625, 0.6875, 0.5625, 0.6875, 0.5938, 0.6562, 0.5937, 0.2812, 0.5625, 0.3125, 0.5625, 0.3125, 0.5938, 0.2812, 0.5938, 0.125, 0.5625, 0.1562, 0.5625, 0.1562, 0.5937, 0.125, 0.5938, 0.8125, 0.5625, 0.8438, 0.5625, 0.8438, 0.5938, 0.8125, 0.5938, 0.625, 0.5625, 0.6562, 0.5625, 0.6562, 0.5937, 0.625, 0.5938, 0.3125, 0.5625, 0.3438, 0.5625, 0.3437, 0.5937, 0.3125, 0.5938, 0.25, 0.5625, 0.2812, 0.5625, 0.2812, 0.5938, 0.25, 0.5938, 0.6875, 0.5625, 0.7188, 0.5625, 0.7188, 0.5938, 0.6875, 0.5938, 0.75, 0.5625, 0.7813, 0.5625, 0.7813, 0.5938, 0.75, 0.5938, 0.1875, 0.5625, 0.2188, 0.5625, 0.2188, 0.5938, 0.1875, 0.5938, 0.1875, 0.5, 0.2188, 0.5, 0.2187, 0.5312, 0.1875, 0.5312, 0.75, 0.5, 0.7812, 0.5, 0.7812, 0.5312, 0.75, 0.5312, 0.6875, 0.5, 0.7188, 0.5, 0.7188, 0.5312, 0.6875, 0.5313, 0.25, 0.5, 0.2812, 0.5, 0.2812, 0.5312, 0.25, 0.5312, 0.3125, 0.5, 0.3438, 0.5, 0.3438, 0.5312, 0.3125, 0.5312, 0.625, 0.5, 0.6562, 0.5, 0.6562, 0.5312, 0.625, 0.5312, 0.8125, 0.5, 0.8438, 0.5, 0.8438, 0.5312, 0.8125, 0.5312, 0.125, 0.5, 0.1562, 0.5, 0.1562, 0.5313, 0.125, 0.5312, 0.2812, 0.5, 0.3125, 0.5, 0.3125, 0.5312, 0.2812, 0.5312, 0.6562, 0.5, 0.6875, 0.5, 0.6875, 0.5313, 0.6562, 0.5312, 0.7812, 0.5, 0.8125, 0.5, 0.8125, 0.5312, 0.7812, 0.5312, 0.1562, 0.5, 0.1875, 0.5, 0.1875, 0.5312, 0.1562, 0.5313, 0.2188, 0.5, 0.25, 0.5, 0.25, 0.5312, 0.2187, 0.5312, 0.7188, 0.5, 0.75, 0.5, 0.75, 0.5312, 0.7188, 0.5312, 0.8438, 0.5, 0.875, 0.5, 0.875, 0.5312, 0.8438, 0.5312, 0.3438, 0.5, 0.375, 0.5, 0.375, 0.5312, 0.3438, 0.5312, 0.375, 0.5, 0.625, 0.5, 0.625, 0.5312, 0.375, 0.5312, 0.375, 0.1875, 0.625, 0.1875, 0.625, 0.2188, 0.375, 0.2188])
me_cube_001.materials.append(mat_material_001)
me_cube_001.use_remesh_fix_poles = True
me_cube_001.use_remesh_preserve_attributes = False
me_cube_001.update()
me_cube_002 = bpy.data.meshes.new('Cube.002')
me_cube_002.from_pydata([(-0.01862, -0.05503, -0.007518), (-0.01862, -0.05503, -0.00121), (-0.002953, 0.05503, -0.004461), (-0.002953, 0.05503, 0.004461), (0.01862, -0.05503, -0.007518), (0.01862, -0.05503, -0.00121), (0.002953, 0.05503, -0.004461), (0.002953, 0.05503, 0.004461), (4.368e-10, 0.05503, -0.004461), (4.368e-10, 0.05503, 0.004461), (5.756e-10, -0.05503, -0.007518), (5.756e-10, -0.05503, -0.00121), (-0.001477, 0.05503, -0.004461), (-0.001356, -0.05503, -0.00121), (-0.001477, 0.05503, 0.004461), (-0.001356, -0.05503, -0.007518), (0.001477, 0.05503, 0.004461), (0.001356, -0.05503, -0.007518), (0.001477, 0.05503, -0.004461), (0.001356, -0.05503, -0.00121), (-0.002215, 0.05503, -0.004461), (-0.002034, -0.05503, -0.00121), (-0.002215, 0.05503, 0.004461), (-0.002034, -0.05503, -0.007518), (0.002215, 0.05503, 0.004461), (0.002034, -0.05503, -0.007518), (0.002215, 0.05503, -0.004461), (0.002034, -0.05503, -0.00121), (0.0007383, 0.05503, -0.004461), (0.000678, -0.05503, -0.00121), (0.0007383, 0.05503, 0.004461), (0.000678, -0.05503, -0.007518), (-0.0007383, 0.05503, 0.004461), (-0.000678, -0.05503, -0.007518), (-0.0007383, 0.05503, -0.004461), (-0.000678, -0.05503, -0.00121), (-0.0006438, -0.06961, -0.005314), (-0.0006438, -0.06961, -0.003414), (0.0006438, -0.06961, -0.005314), (0.0006438, -0.06961, -0.003414), (8.469e-10, -0.06961, -0.005314), (8.469e-10, -0.06961, -0.003414), (-0.0003219, -0.06961, -0.003414), (-0.0003219, -0.06961, -0.005314), (0.0003219, -0.06961, -0.005314), (0.0003219, -0.06961, -0.003414), (-0.0004829, -0.06961, -0.003414), (-0.0004829, -0.06961, -0.005314), (0.0004829, -0.06961, -0.005314), (0.0004829, -0.06961, -0.003414), (0.000161, -0.06961, -0.003414), (0.000161, -0.06961, -0.005314), (-0.000161, -0.06961, -0.005314), (-0.000161, -0.06961, -0.003414), (-0.03856, 0.0, -0.005989), (-0.03856, -3.725e-09, 0.001626), (0.03856, -3.725e-09, -0.005989), (0.03856, 0.0, 0.001626), (2.878e-10, 0.0, -0.005248), (2.878e-10, 0.0, -0.005989), (-0.0126, 0.0, -0.005989), (-0.0126, 0.0, 0.001626), (0.0126, 0.0, 0.001626), (0.0126, 0.0, -0.005989), (-0.0189, 0.0, -0.005989), (-0.0189, 0.0, 0.001626), (0.0189, 0.0, 0.001626), (0.0189, 0.0, -0.005989), (0.006299, 0.0, -0.005989), (0.006299, 0.0, -0.004213), (-0.006299, 0.0, -0.004213), (-0.006299, 0.0, -0.005989), (-0.03566, -0.02751, -0.006754), (0.03566, -0.02751, 0.0002078), (4.317e-10, -0.02751, -0.006666), (4.317e-10, -0.02751, -0.006754), (-0.006977, -0.02751, -0.006754), (-0.006977, -0.02751, 0.0002078), (0.006977, -0.02751, 0.0002078), (0.006977, -0.02751, -0.006754), (-0.01046, -0.02751, -0.006754), (-0.01046, -0.02751, 0.0002078), (0.01046, -0.02751, 0.0002078), (0.01046, -0.02751, -0.006754), (0.003488, -0.02751, -0.006754), (0.003488, -0.02751, -0.005631), (-0.003488, -0.02751, -0.005631), (-0.003488, -0.02751, -0.006754), (-0.03566, -0.02751, 0.0002078), (0.03566, -0.02751, -0.006754), (-0.02835, -0.04127, -0.007388), (0.02835, -0.04127, -0.0002484), (5.037e-10, -0.04127, -0.007375), (5.037e-10, -0.04127, -0.007136), (-0.004166, -0.04127, -0.007136), (-0.004166, -0.04127, -0.0005011), (0.004166, -0.04127, -0.0005011), (0.004166, -0.04127, -0.007136), (-0.006249, -0.04127, -0.007136), (-0.006249, -0.04127, -0.0005011), (0.006249, -0.04127, -0.0005011), (0.006249, -0.04127, -0.007136), (0.002083, -0.04127, -0.007136), (0.002083, -0.04127, -0.00634), (-0.002083, -0.04127, -0.00634), (-0.002083, -0.04127, -0.007136), (-0.02835, -0.04127, -0.0002484), (0.02835, -0.04127, -0.007388), (-0.03787, -0.01376, 0.0009167), (0.03787, -0.01376, -0.006372), (-0.03787, -0.01376, -0.006372), (0.03787, -0.01376, 0.0009167), (3.598e-10, -0.01376, -0.005957), (3.598e-10, -0.01376, -0.006372), (-0.009787, -0.01376, -0.006372), (-0.009787, -0.01376, 0.0009167), (0.009787, -0.01376, 0.0009167), (0.009787, -0.01376, -0.006372), (-0.01468, -0.01376, -0.006372), (-0.01468, -0.01376, 0.0009167), (0.01468, -0.01376, 0.0009167), (0.01468, -0.01376, -0.006372), (0.004893, -0.01376, -0.006372), (0.004893, -0.01376, -0.004922), (-0.004893, -0.01376, -0.004922), (-0.004893, -0.01376, -0.006372), (-0.02415, 0.02751, 0.00138), (0.02415, 0.02751, -0.003562), (-0.02415, 0.02751, -0.003562), (0.02415, 0.02751, 0.00138), (1.439e-10, 0.02751, -0.00383), (1.439e-10, 0.02751, -0.005225), (-0.01822, 0.02751, -0.005225), (-0.01822, 0.02751, 0.003043), (0.01822, 0.02751, 0.003043), (0.01822, 0.02751, -0.005225), (-0.0222, 0.02751, -0.005225), (-0.02121, 0.02751, 0.003043), (0.02111, 0.02751, 0.003043), (0.02064, 0.02751, -0.005225), (0.009109, 0.02751, -0.005225), (0.009109, 0.02751, -0.002795), (-0.009109, 0.02751, -0.002795), (-0.009109, 0.02751, -0.005225), (-0.03336, 0.01376, -0.004915), (0.03336, 0.01376, 0.001642), (2.159e-10, 0.01376, -0.004539), (2.159e-10, 0.01376, -0.005607), (-0.01541, 0.01376, -0.005607), (-0.01541, 0.01376, 0.002334), (0.01541, 0.01376, 0.002334), (0.01541, 0.01376, -0.005607), (-0.02311, 0.01376, -0.005607), (-0.02311, 0.01376, 0.002334), (0.02311, 0.01376, 0.002334), (0.02311, 0.01376, -0.005607), (0.007704, 0.01376, -0.005607), (0.007704, 0.01376, -0.003504), (-0.007704, 0.01376, -0.003504), (-0.007704, 0.01376, -0.005607), (-0.03336, 0.01376, 0.001642), (0.03336, 0.01376, -0.004915), (-0.01636, 0.04127, 0.003752), (0.01636, 0.04127, -0.004843), (-0.01636, 0.04127, -0.004843), (0.01652, 0.04127, 0.003752), (-2.66e-10, 0.04127, -0.003122), (-2.66e-10, 0.04127, -0.004843), (-0.00781, 0.04127, -0.004843), (-0.00781, 0.04127, 0.003752), (0.00781, 0.04127, 0.003752), (0.00781, 0.04127, -0.004843), (-0.01172, 0.04127, -0.004843), (-0.01172, 0.04127, 0.003752), (0.01172, 0.04127, 0.003752), (0.01172, 0.04127, -0.004843), (0.003905, 0.04127, -0.004843), (0.003905, 0.04127, -0.002086), (-0.003905, 0.04127, -0.002086), (-0.003905, 0.04127, -0.004843)], [], [(164, 162, 3, 2), (26, 24, 7, 6), (107, 91, 5, 4), (29, 11, 41, 50), (101, 107, 4, 25), (99, 106, 1, 21), (103, 92, 11, 29), (105, 93, 10, 33), (13, 21, 46, 42), (34, 32, 9, 8), (20, 22, 14, 12), (98, 94, 15, 23), (104, 95, 13, 35), (31, 17, 44, 51), (33, 10, 40, 52), (100, 96, 19, 27), (102, 97, 17, 31), (28, 30, 16, 18), (90, 98, 23, 0), (2, 3, 22, 20), (95, 99, 21, 13), (35, 13, 42, 53), (91, 100, 27, 5), (11, 35, 53, 41), (97, 101, 25, 17), (18, 16, 24, 26), (8, 9, 30, 28), (93, 102, 31, 10), (21, 1, 37, 46), (96, 103, 29, 19), (10, 31, 51, 40), (92, 104, 35, 11), (12, 14, 32, 34), (94, 105, 33, 15), (47, 46, 37, 36), (51, 50, 41, 40), (52, 53, 42, 43), (48, 49, 45, 44), (43, 42, 46, 47), (38, 39, 49, 48), (44, 45, 50, 51), (40, 41, 53, 52), (17, 25, 48, 44), (23, 15, 43, 47), (1, 0, 36, 37), (19, 29, 50, 45), (27, 19, 45, 49), (4, 5, 39, 38), (15, 33, 52, 43), (0, 23, 47, 36), (5, 27, 49, 39), (25, 4, 38, 48), (148, 159, 71, 60), (146, 158, 70, 58), (150, 157, 69, 62), (147, 156, 68, 59), (151, 155, 67, 63), (145, 154, 66, 57), (149, 153, 65, 61), (144, 152, 64, 54), (156, 151, 63, 68), (154, 150, 62, 66), (158, 149, 61, 70), (152, 148, 60, 64), (159, 147, 59, 71), (157, 146, 58, 69), (153, 160, 55, 65), (155, 161, 56, 67), (161, 145, 57, 56), (110, 108, 55, 54), (90, 106, 88, 72), (114, 125, 87, 76), (112, 124, 86, 74), (116, 123, 85, 78), (113, 122, 84, 75), (117, 121, 83, 79), (111, 120, 82, 73), (115, 119, 81, 77), (110, 118, 80, 72), (122, 117, 79, 84), (120, 116, 78, 82), (124, 115, 77, 86), (118, 114, 76, 80), (125, 113, 75, 87), (123, 112, 74, 85), (119, 108, 88, 81), (121, 109, 89, 83), (109, 111, 73, 89), (0, 1, 106, 90), (76, 87, 105, 94), (74, 86, 104, 92), (78, 85, 103, 96), (75, 84, 102, 93), (79, 83, 101, 97), (73, 82, 100, 91), (77, 81, 99, 95), (72, 80, 98, 90), (84, 79, 97, 102), (82, 78, 96, 100), (86, 77, 95, 104), (80, 76, 94, 98), (87, 75, 93, 105), (85, 74, 92, 103), (81, 88, 106, 99), (83, 89, 107, 101), (89, 73, 91, 107), (56, 57, 111, 109), (67, 56, 109, 121), (65, 55, 108, 119), (69, 58, 112, 123), (71, 59, 113, 125), (64, 60, 114, 118), (70, 61, 115, 124), (66, 62, 116, 120), (68, 63, 117, 122), (54, 64, 118, 110), (61, 65, 119, 115), (57, 66, 120, 111), (63, 67, 121, 117), (59, 68, 122, 113), (62, 69, 123, 116), (58, 70, 124, 112), (60, 71, 125, 114), (72, 88, 108, 110), (163, 165, 129, 127), (175, 163, 127, 139), (173, 162, 126, 137), (177, 166, 130, 141), (179, 167, 131, 143), (172, 168, 132, 136), (178, 169, 133, 142), (174, 170, 134, 138), (176, 171, 135, 140), (164, 172, 136, 128), (169, 173, 137, 133), (165, 174, 138, 129), (171, 175, 139, 135), (167, 176, 140, 131), (170, 177, 141, 134), (166, 178, 142, 130), (168, 179, 143, 132), (144, 160, 126, 128), (54, 55, 160, 144), (127, 129, 145, 161), (139, 127, 161, 155), (137, 126, 160, 153), (141, 130, 146, 157), (143, 131, 147, 159), (136, 132, 148, 152), (142, 133, 149, 158), (138, 134, 150, 154), (140, 135, 151, 156), (128, 136, 152, 144), (133, 137, 153, 149), (129, 138, 154, 145), (135, 139, 155, 151), (131, 140, 156, 147), (134, 141, 157, 150), (130, 142, 158, 146), (132, 143, 159, 148), (12, 34, 179, 168), (9, 32, 178, 166), (16, 30, 177, 170), (8, 28, 176, 167), (18, 26, 175, 171), (7, 24, 174, 165), (14, 22, 173, 169), (2, 20, 172, 164), (28, 18, 171, 176), (24, 16, 170, 174), (32, 14, 169, 178), (20, 12, 168, 172), (34, 8, 167, 179), (30, 9, 166, 177), (22, 3, 162, 173), (26, 6, 163, 175), (6, 7, 165, 163), (128, 126, 162, 164)])
_uv = me_cube_002.uv_layers.new(name='UVMap')
_uv.uv.foreach_set('vector', [0.375, 0.2188, 0.625, 0.2188, 0.625, 0.25, 0.375, 0.25, 0.375, 0.4688, 0.625, 0.4688, 0.625, 0.5, 0.375, 0.5, 0.375, 0.7188, 0.625, 0.7187, 0.625, 0.75, 0.375, 0.75, 0.7188, 0.75, 0.75, 0.75, 0.75, 0.75, 0.7188, 0.75, 0.3438, 0.7188, 0.375, 0.7188, 0.375, 0.75, 0.3438, 0.75, 0.8438, 0.7188, 0.875, 0.7188, 0.875, 0.75, 0.8438, 0.75, 0.7188, 0.7188, 0.75, 0.7188, 0.75, 0.75, 0.7188, 0.75, 0.2187, 0.7188, 0.25, 0.7188, 0.25, 0.75, 0.2188, 0.75, 0.8125, 0.75, 0.8438, 0.75, 0.8438, 0.75, 0.8125, 0.75, 0.375, 0.3438, 0.625, 0.3438, 0.625, 0.375, 0.375, 0.375, 0.375, 0.2812, 0.625, 0.2812, 0.625, 0.3125, 0.375, 0.3125, 0.1562, 0.7188, 0.1875, 0.7188, 0.1875, 0.75, 0.1562, 0.75, 0.7812, 0.7188, 0.8125, 0.7188, 0.8125, 0.75, 0.7812, 0.75, 0.2812, 0.75, 0.3125, 0.75, 0.3125, 0.75, 0.2812, 0.75, 0.2188, 0.75, 0.25, 0.75, 0.25, 0.75, 0.2188, 0.75, 0.6562, 0.7188, 0.6875, 0.7188, 0.6875, 0.75, 0.6562, 0.75, 0.2812, 0.7188, 0.3125, 0.7188, 0.3125, 0.75, 0.2812, 0.75, 0.375, 0.4062, 0.625, 0.4062, 0.625, 0.4375, 0.375, 0.4375, 0.125, 0.7188, 0.1562, 0.7188, 0.1562, 0.75, 0.125, 0.75, 0.375, 0.25, 0.625, 0.25, 0.625, 0.2812, 0.375, 0.2812, 0.8125, 0.7188, 0.8438, 0.7188, 0.8438, 0.75, 0.8125, 0.75, 0.7812, 0.75, 0.8125, 0.75, 0.8125, 0.75, 0.7812, 0.75, 0.625, 0.7187, 0.6562, 0.7188, 0.6562, 0.75, 0.625, 0.75, 0.75, 0.75, 0.7812, 0.75, 0.7812, 0.75, 0.75, 0.75, 0.3125, 0.7188, 0.3438, 0.7188, 0.3438, 0.75, 0.3125, 0.75, 0.375, 0.4375, 0.625, 0.4375, 0.625, 0.4688, 0.375, 0.4688, 0.375, 0.375, 0.625, 0.375, 0.625, 0.4062, 0.375, 0.4062, 0.25, 0.7188, 0.2812, 0.7188, 0.2812, 0.75, 0.25, 0.75, 0.8438, 0.75, 0.875, 0.75, 0.875, 0.75, 0.8438, 0.75, 0.6875, 0.7188, 0.7188, 0.7188, 0.7188, 0.75, 0.6875, 0.75, 0.25, 0.75, 0.2812, 0.75, 0.2812, 0.75, 0.25, 0.75, 0.75, 0.7188, 0.7812, 0.7188, 0.7812, 0.75, 0.75, 0.75, 0.375, 0.3125, 0.625, 0.3125, 0.625, 0.3438, 0.375, 0.3438, 0.1875, 0.7188, 0.2187, 0.7188, 0.2188, 0.75, 0.1875, 0.75, 0.375, 0.9688, 0.625, 0.9688, 0.625, 1.0, 0.375, 1.0, 0.375, 0.8438, 0.625, 0.8438, 0.625, 0.875, 0.375, 0.875, 0.375, 0.9062, 0.625, 0.9062, 0.625, 0.9375, 0.375, 0.9375, 0.375, 0.7812, 0.625, 0.7812, 0.625, 0.8125, 0.375, 0.8125, 0.375, 0.9375, 0.625, 0.9375, 0.625, 0.9688, 0.375, 0.9688, 0.375, 0.75, 0.625, 0.75, 0.625, 0.7812, 0.375, 0.7812, 0.375, 0.8125, 0.625, 0.8125, 0.625, 0.8438, 0.375, 0.8438, 0.375, 0.875, 0.625, 0.875, 0.625, 0.9062, 0.375, 0.9062, 0.3125, 0.75, 0.3438, 0.75, 0.3438, 0.75, 0.3125, 0.75, 0.1562, 0.75, 0.1875, 0.75, 0.1875, 0.75, 0.1562, 0.75, 0.625, 0.0, 0.375, 0.0, 0.375, 0.0, 0.625, 0.0, 0.6875, 0.75, 0.7188, 0.75, 0.7188, 0.75, 0.6875, 0.75, 0.6562, 0.75, 0.6875, 0.75, 0.6875, 0.75, 0.6562, 0.75, 0.375, 0.75, 0.625, 0.75, 0.625, 0.75, 0.375, 0.75, 0.1875, 0.75, 0.2188, 0.75, 0.2188, 0.75, 0.1875, 0.75, 0.125, 0.75, 0.1562, 0.75, 0.1562, 0.75, 0.125, 0.75, 0.625, 0.75, 0.6562, 0.75, 0.6562, 0.75, 0.625, 0.75, 0.3438, 0.75, 0.375, 0.75, 0.375, 0.75, 0.3438, 0.75, 0.1875, 0.5938, 0.2188, 0.5938, 0.2187, 0.625, 0.1875, 0.625, 0.75, 0.5938, 0.7813, 0.5938, 0.7812, 0.625, 0.75, 0.625, 0.6875, 0.5938, 0.7188, 0.5938, 0.7188, 0.625, 0.6875, 0.625, 0.25, 0.5938, 0.2812, 0.5938, 0.2812, 0.625, 0.25, 0.625, 0.3125, 0.5938, 0.3437, 0.5937, 0.3438, 0.625, 0.3125, 0.625, 0.625, 0.5938, 0.6562, 0.5937, 0.6562, 0.625, 0.625, 0.625, 0.8125, 0.5938, 0.8438, 0.5938, 0.8438, 0.625, 0.8125, 0.625, 0.125, 0.5938, 0.1562, 0.5937, 0.1562, 0.625, 0.125, 0.625, 0.2812, 0.5938, 0.3125, 0.5938, 0.3125, 0.625, 0.2812, 0.625, 0.6562, 0.5937, 0.6875, 0.5938, 0.6875, 0.625, 0.6562, 0.625, 0.7813, 0.5938, 0.8125, 0.5938, 0.8125, 0.625, 0.7812, 0.625, 0.1562, 0.5937, 0.1875, 0.5938, 0.1875, 0.625, 0.1562, 0.625, 0.2188, 0.5938, 0.25, 0.5938, 0.25, 0.625, 0.2187, 0.625, 0.7188, 0.5938, 0.75, 0.5938, 0.75, 0.625, 0.7188, 0.625, 0.8438, 0.5938, 0.875, 0.5937, 0.875, 0.625, 0.8438, 0.625, 0.3437, 0.5937, 0.375, 0.5937, 0.375, 0.625, 0.3438, 0.625, 0.375, 0.5937, 0.625, 0.5938, 0.625, 0.625, 0.375, 0.625, 0.375, 0.09375, 0.625, 0.09375, 0.625, 0.125, 0.375, 0.125, 0.375, 0.03125, 0.625, 0.03125, 0.625, 0.0625, 0.375, 0.0625, 0.1875, 0.6562, 0.2187, 0.6562, 0.2187, 0.6875, 0.1875, 0.6875, 0.75, 0.6562, 0.7813, 0.6563, 0.7812, 0.6875, 0.75, 0.6875, 0.6875, 0.6562, 0.7188, 0.6563, 0.7188, 0.6875, 0.6875, 0.6875, 0.25, 0.6562, 0.2812, 0.6562, 0.2812, 0.6875, 0.25, 0.6875, 0.3125, 0.6562, 0.3438, 0.6563, 0.3438, 0.6875, 0.3125, 0.6875, 0.625, 0.6562, 0.6562, 0.6562, 0.6562, 0.6875, 0.625, 0.6875, 0.8125, 0.6563, 0.8438, 0.6563, 0.8438, 0.6875, 0.8125, 0.6875, 0.125, 0.6562, 0.1562, 0.6562, 0.1562, 0.6875, 0.125, 0.6875, 0.2812, 0.6562, 0.3125, 0.6562, 0.3125, 0.6875, 0.2812, 0.6875, 0.6562, 0.6562, 0.6875, 0.6562, 0.6875, 0.6875, 0.6562, 0.6875, 0.7813, 0.6563, 0.8125, 0.6563, 0.8125, 0.6875, 0.7812, 0.6875, 0.1562, 0.6562, 0.1875, 0.6562, 0.1875, 0.6875, 0.1562, 0.6875, 0.2187, 0.6562, 0.25, 0.6562, 0.25, 0.6875, 0.2187, 0.6875, 0.7188, 0.6563, 0.75, 0.6562, 0.75, 0.6875, 0.7188, 0.6875, 0.8438, 0.6563, 0.875, 0.6562, 0.875, 0.6875, 0.8438, 0.6875, 0.3438, 0.6563, 0.375, 0.6562, 0.375, 0.6875, 0.3438, 0.6875, 0.375, 0.6562, 0.625, 0.6562, 0.625, 0.6875, 0.375, 0.6875, 0.375, 0.0, 0.625, 0.0, 0.625, 0.03125, 0.375, 0.03125, 0.1875, 0.6875, 0.2187, 0.6875, 0.2187, 0.7188, 0.1875, 0.7188, 0.75, 0.6875, 0.7812, 0.6875, 0.7812, 0.7188, 0.75, 0.7188, 0.6875, 0.6875, 0.7188, 0.6875, 0.7188, 0.7188, 0.6875, 0.7188, 0.25, 0.6875, 0.2812, 0.6875, 0.2812, 0.7188, 0.25, 0.7188, 0.3125, 0.6875, 0.3438, 0.6875, 0.3438, 0.7188, 0.3125, 0.7188, 0.625, 0.6875, 0.6562, 0.6875, 0.6562, 0.7188, 0.625, 0.7187, 0.8125, 0.6875, 0.8438, 0.6875, 0.8438, 0.7188, 0.8125, 0.7188, 0.125, 0.6875, 0.1562, 0.6875, 0.1562, 0.7188, 0.125, 0.7188, 0.2812, 0.6875, 0.3125, 0.6875, 0.3125, 0.7188, 0.2812, 0.7188, 0.6562, 0.6875, 0.6875, 0.6875, 0.6875, 0.7188, 0.6562, 0.7188, 0.7812, 0.6875, 0.8125, 0.6875, 0.8125, 0.7188, 0.7812, 0.7188, 0.1562, 0.6875, 0.1875, 0.6875, 0.1875, 0.7188, 0.1562, 0.7188, 0.2187, 0.6875, 0.25, 0.6875, 0.25, 0.7188, 0.2187, 0.7188, 0.7188, 0.6875, 0.75, 0.6875, 0.75, 0.7188, 0.7188, 0.7188, 0.8438, 0.6875, 0.875, 0.6875, 0.875, 0.7188, 0.8438, 0.7188, 0.3438, 0.6875, 0.375, 0.6875, 0.375, 0.7188, 0.3438, 0.7188, 0.375, 0.6875, 0.625, 0.6875, 0.625, 0.7187, 0.375, 0.7188, 0.375, 0.625, 0.625, 0.625, 0.625, 0.6562, 0.375, 0.6562, 0.3438, 0.625, 0.375, 0.625, 0.375, 0.6562, 0.3438, 0.6563, 0.8438, 0.625, 0.875, 0.625, 0.875, 0.6562, 0.8438, 0.6563, 0.7188, 0.625, 0.75, 0.625, 0.75, 0.6562, 0.7188, 0.6563, 0.2187, 0.625, 0.25, 0.625, 0.25, 0.6562, 0.2187, 0.6562, 0.1562, 0.625, 0.1875, 0.625, 0.1875, 0.6562, 0.1562, 0.6562, 0.7812, 0.625, 0.8125, 0.625, 0.8125, 0.6563, 0.7813, 0.6563, 0.6562, 0.625, 0.6875, 0.625, 0.6875, 0.6562, 0.6562, 0.6562, 0.2812, 0.625, 0.3125, 0.625, 0.3125, 0.6562, 0.2812, 0.6562, 0.125, 0.625, 0.1562, 0.625, 0.1562, 0.6562, 0.125, 0.6562, 0.8125, 0.625, 0.8438, 0.625, 0.8438, 0.6563, 0.8125, 0.6563, 0.625, 0.625, 0.6562, 0.625, 0.6562, 0.6562, 0.625, 0.6562, 0.3125, 0.625, 0.3438, 0.625, 0.3438, 0.6563, 0.3125, 0.6562, 0.25, 0.625, 0.2812, 0.625, 0.2812, 0.6562, 0.25, 0.6562, 0.6875, 0.625, 0.7188, 0.625, 0.7188, 0.6563, 0.6875, 0.6562, 0.75, 0.625, 0.7812, 0.625, 0.7813, 0.6563, 0.75, 0.6562, 0.1875, 0.625, 0.2187, 0.625, 0.2187, 0.6562, 0.1875, 0.6562, 0.375, 0.0625, 0.625, 0.0625, 0.625, 0.09375, 0.375, 0.09375, 0.375, 0.5312, 0.625, 0.5312, 0.625, 0.5625, 0.375, 0.5625, 0.3438, 0.5312, 0.375, 0.5312, 0.375, 0.5625, 0.3438, 0.5625, 0.8438, 0.5312, 0.875, 0.5312, 0.875, 0.5625, 0.8438, 0.5625, 0.7188, 0.5312, 0.75, 0.5312, 0.75, 0.5625, 0.7188, 0.5625, 0.2187, 0.5312, 0.25, 0.5312, 0.25, 0.5625, 0.2188, 0.5625, 0.1562, 0.5313, 0.1875, 0.5312, 0.1875, 0.5625, 0.1562, 0.5625, 0.7812, 0.5312, 0.8125, 0.5312, 0.8125, 0.5625, 0.7813, 0.5625, 0.6562, 0.5312, 0.6875, 0.5313, 0.6875, 0.5625, 0.6562, 0.5625, 0.2812, 0.5312, 0.3125, 0.5312, 0.3125, 0.5625, 0.2812, 0.5625, 0.125, 0.5312, 0.1562, 0.5313, 0.1562, 0.5625, 0.125, 0.5625, 0.8125, 0.5312, 0.8438, 0.5312, 0.8438, 0.5625, 0.8125, 0.5625, 0.625, 0.5312, 0.6562, 0.5312, 0.6562, 0.5625, 0.625, 0.5625, 0.3125, 0.5312, 0.3438, 0.5312, 0.3438, 0.5625, 0.3125, 0.5625, 0.25, 0.5312, 0.2812, 0.5312, 0.2812, 0.5625, 0.25, 0.5625, 0.6875, 0.5313, 0.7188, 0.5312, 0.7188, 0.5625, 0.6875, 0.5625, 0.75, 0.5312, 0.7812, 0.5312, 0.7813, 0.5625, 0.75, 0.5625, 0.1875, 0.5312, 0.2187, 0.5312, 0.2188, 0.5625, 0.1875, 0.5625, 0.375, 0.1562, 0.625, 0.1562, 0.625, 0.1875, 0.375, 0.1875, 0.375, 0.125, 0.625, 0.125, 0.625, 0.1562, 0.375, 0.1562, 0.375, 0.5625, 0.625, 0.5625, 0.625, 0.5938, 0.375, 0.5937, 0.3438, 0.5625, 0.375, 0.5625, 0.375, 0.5937, 0.3437, 0.5937, 0.8438, 0.5625, 0.875, 0.5625, 0.875, 0.5937, 0.8438, 0.5938, 0.7188, 0.5625, 0.75, 0.5625, 0.75, 0.5938, 0.7188, 0.5938, 0.2188, 0.5625, 0.25, 0.5625, 0.25, 0.5938, 0.2188, 0.5938, 0.1562, 0.5625, 0.1875, 0.5625, 0.1875, 0.5938, 0.1562, 0.5937, 0.7813, 0.5625, 0.8125, 0.5625, 0.8125, 0.5938, 0.7813, 0.5938, 0.6562, 0.5625, 0.6875, 0.5625, 0.6875, 0.5938, 0.6562, 0.5937, 0.2812, 0.5625, 0.3125, 0.5625, 0.3125, 0.5938, 0.2812, 0.5938, 0.125, 0.5625, 0.1562, 0.5625, 0.1562, 0.5937, 0.125, 0.5938, 0.8125, 0.5625, 0.8438, 0.5625, 0.8438, 0.5938, 0.8125, 0.5938, 0.625, 0.5625, 0.6562, 0.5625, 0.6562, 0.5937, 0.625, 0.5938, 0.3125, 0.5625, 0.3438, 0.5625, 0.3437, 0.5937, 0.3125, 0.5938, 0.25, 0.5625, 0.2812, 0.5625, 0.2812, 0.5938, 0.25, 0.5938, 0.6875, 0.5625, 0.7188, 0.5625, 0.7188, 0.5938, 0.6875, 0.5938, 0.75, 0.5625, 0.7813, 0.5625, 0.7813, 0.5938, 0.75, 0.5938, 0.1875, 0.5625, 0.2188, 0.5625, 0.2188, 0.5938, 0.1875, 0.5938, 0.1875, 0.5, 0.2188, 0.5, 0.2187, 0.5312, 0.1875, 0.5312, 0.75, 0.5, 0.7812, 0.5, 0.7812, 0.5312, 0.75, 0.5312, 0.6875, 0.5, 0.7188, 0.5, 0.7188, 0.5312, 0.6875, 0.5313, 0.25, 0.5, 0.2812, 0.5, 0.2812, 0.5312, 0.25, 0.5312, 0.3125, 0.5, 0.3438, 0.5, 0.3438, 0.5312, 0.3125, 0.5312, 0.625, 0.5, 0.6562, 0.5, 0.6562, 0.5312, 0.625, 0.5312, 0.8125, 0.5, 0.8438, 0.5, 0.8438, 0.5312, 0.8125, 0.5312, 0.125, 0.5, 0.1562, 0.5, 0.1562, 0.5313, 0.125, 0.5312, 0.2812, 0.5, 0.3125, 0.5, 0.3125, 0.5312, 0.2812, 0.5312, 0.6562, 0.5, 0.6875, 0.5, 0.6875, 0.5313, 0.6562, 0.5312, 0.7812, 0.5, 0.8125, 0.5, 0.8125, 0.5312, 0.7812, 0.5312, 0.1562, 0.5, 0.1875, 0.5, 0.1875, 0.5312, 0.1562, 0.5313, 0.2188, 0.5, 0.25, 0.5, 0.25, 0.5312, 0.2187, 0.5312, 0.7188, 0.5, 0.75, 0.5, 0.75, 0.5312, 0.7188, 0.5312, 0.8438, 0.5, 0.875, 0.5, 0.875, 0.5312, 0.8438, 0.5312, 0.3438, 0.5, 0.375, 0.5, 0.375, 0.5312, 0.3438, 0.5312, 0.375, 0.5, 0.625, 0.5, 0.625, 0.5312, 0.375, 0.5312, 0.375, 0.1875, 0.625, 0.1875, 0.625, 0.2188, 0.375, 0.2188])
me_cube_002.materials.append(mat_material)
me_cube_002.use_remesh_fix_poles = True
me_cube_002.use_remesh_preserve_attributes = False
me_cube_002.update()

# ---- objects
ob_cylinder = bpy.data.objects.new('Cylinder', me_cylinder)
ob_cylinder_001 = bpy.data.objects.new('Cylinder.001', me_cylinder_001)
ob_cube = bpy.data.objects.new('Cube', me_cube_001)
ob_cube_001 = bpy.data.objects.new('Cube.001', me_cube_002)

# ---- transforms, parenting, visibility, modifiers, constraints
ob_cylinder.location = (0.002925, 0.001061, 0.1934)
ob_cylinder.scale = (0.1577, 0.2259, 1.0)
ob_cylinder.lineart.crease_threshold = 0.0
ob_cylinder_001.location = (8.975e-05, 0.06301, 0.3761)
ob_cylinder_001.rotation_euler = (-1.201, -0.0, 0.0)
ob_cylinder_001.scale = (0.5138, 0.599, 0.599)
ob_cylinder_001.lineart.crease_threshold = 0.0
ob_cube.location = (-0.002097, 0.1911, 0.4134)
ob_cube.rotation_euler = (0.3217, -0.9678, -0.268)
ob_cube.scale = (1.0, 1.0, 0.5712)
ob_cube.lineart.crease_threshold = 0.0
ob_cube_001.location = (0.01778, -0.1163, 0.4865)
ob_cube_001.rotation_euler = (1.066, 0.5327, -1.908)
ob_cube_001.scale = (1.0, 1.0, 0.5712)
ob_cube_001.lineart.crease_threshold = 0.0

# ---- collection membership
col_collection.objects.link(ob_cylinder)
col_collection.objects.link(ob_cylinder_001)
col_collection.objects.link(ob_cube)
col_collection.objects.link(ob_cube_001)

# ---- scene / render settings (as saved in the file)
scene.frame_start = 1; scene.frame_end = 250; scene.frame_set(1)
scene.render.engine = 'BLENDER_EEVEE_NEXT'
scene.cycles.use_denoising = False
scene.cycles.samples = 128
scene.cycles.sampling_pattern = 'TABULATED_SOBOL'
scene.cycles.use_adaptive_sampling = False
scene.cycles.use_light_tree = False
scene.view_settings.view_transform = 'Filmic'
bpy.context.view_layer.update()

# ---- added for rendering (the .blend has no active camera and no usable light): camera, sun
cam_auto = bpy.data.cameras.new('AutoCamera')
cam_auto.lens = 50.0
cam_auto.sensor_width = 36.0
cam_auto.clip_end = 1000.0
ob_auto_camera = bpy.data.objects.new('AutoCamera', cam_auto)
scene.collection.objects.link(ob_auto_camera)
ob_auto_camera.location = (0.66158, -0.743456, 0.793836)
ob_auto_camera.rotation_euler = (1.09748, -7.21219e-08, 0.694738)
scene.camera = ob_auto_camera
light_auto_sun = bpy.data.lights.new('AutoSun', 'SUN')
light_auto_sun.energy = 3.0
light_auto_sun.angle = 0.0523599
ob_auto_sun = bpy.data.objects.new('AutoSun', light_auto_sun)
scene.collection.objects.link(ob_auto_sun)
ob_auto_sun.rotation_euler = (0.872665, 0.174533, 0.523599)
bpy.context.view_layer.update()

